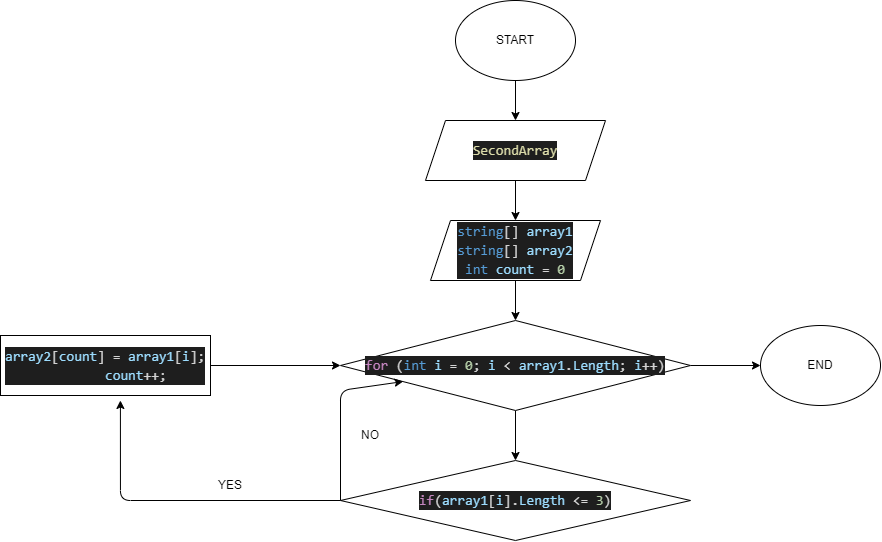

The diagram above was exported from draw.io. Its source (the exported page's mxGraphModel, read from the mxfile embedded in the PNG):
<mxGraphModel dx="1731" dy="420" grid="1" gridSize="10" guides="1" tooltips="1" connect="1" arrows="1" fold="1" page="1" pageScale="1" pageWidth="827" pageHeight="1169" math="0" shadow="0">
  <root>
    <mxCell id="0" />
    <mxCell id="1" parent="0" />
    <mxCell id="2" value="END" style="ellipse;whiteSpace=wrap;html=1;" vertex="1" parent="1">
      <mxGeometry x="640" y="355" width="120" height="80" as="geometry" />
    </mxCell>
    <mxCell id="17" value="" style="edgeStyle=orthogonalEdgeStyle;html=1;" edge="1" parent="1" source="3" target="4">
      <mxGeometry relative="1" as="geometry" />
    </mxCell>
    <mxCell id="3" value="START" style="ellipse;whiteSpace=wrap;html=1;" vertex="1" parent="1">
      <mxGeometry x="335" y="30" width="120" height="80" as="geometry" />
    </mxCell>
    <mxCell id="10" value="" style="edgeStyle=none;html=1;" edge="1" parent="1" source="4" target="5">
      <mxGeometry relative="1" as="geometry" />
    </mxCell>
    <mxCell id="4" value="&lt;div style=&quot;color: rgb(212 , 212 , 212) ; background-color: rgb(30 , 30 , 30) ; font-family: &amp;#34;consolas&amp;#34; , &amp;#34;courier new&amp;#34; , monospace ; font-size: 14px ; line-height: 19px&quot;&gt;&lt;span style=&quot;color: #dcdcaa&quot;&gt;SecondArray&lt;/span&gt;&lt;/div&gt;" style="shape=parallelogram;perimeter=parallelogramPerimeter;whiteSpace=wrap;html=1;fixedSize=1;" vertex="1" parent="1">
      <mxGeometry x="305" y="150" width="180" height="60" as="geometry" />
    </mxCell>
    <mxCell id="11" value="" style="edgeStyle=none;html=1;" edge="1" parent="1" source="5" target="6">
      <mxGeometry relative="1" as="geometry" />
    </mxCell>
    <mxCell id="5" value="&lt;div style=&quot;color: rgb(212 , 212 , 212) ; background-color: rgb(30 , 30 , 30) ; font-family: &amp;#34;consolas&amp;#34; , &amp;#34;courier new&amp;#34; , monospace ; font-size: 14px ; line-height: 19px&quot;&gt;&lt;div style=&quot;line-height: 19px&quot;&gt;&lt;span style=&quot;color: rgb(86 , 156 , 214)&quot;&gt;string&lt;/span&gt;[]&amp;nbsp;&lt;span style=&quot;color: rgb(156 , 220 , 254)&quot;&gt;array1&lt;/span&gt;&lt;/div&gt;&lt;div style=&quot;line-height: 19px&quot;&gt;&lt;div style=&quot;line-height: 19px&quot;&gt;&lt;span style=&quot;color: rgb(86 , 156 , 214)&quot;&gt;string&lt;/span&gt;[]&amp;nbsp;&lt;span style=&quot;color: rgb(156 , 220 , 254)&quot;&gt;array2&lt;/span&gt;&lt;/div&gt;&lt;div style=&quot;line-height: 19px&quot;&gt;&lt;div style=&quot;font-family: &amp;#34;consolas&amp;#34; , &amp;#34;courier new&amp;#34; , monospace ; line-height: 19px&quot;&gt;&lt;span style=&quot;color: #569cd6&quot;&gt;int&lt;/span&gt; &lt;span style=&quot;color: #9cdcfe&quot;&gt;count&lt;/span&gt; = &lt;span style=&quot;color: #b5cea8&quot;&gt;0&lt;/span&gt;&lt;/div&gt;&lt;/div&gt;&lt;/div&gt;&lt;/div&gt;" style="shape=parallelogram;perimeter=parallelogramPerimeter;whiteSpace=wrap;html=1;fixedSize=1;" vertex="1" parent="1">
      <mxGeometry x="310" y="250" width="170" height="60" as="geometry" />
    </mxCell>
    <mxCell id="12" value="" style="edgeStyle=none;html=1;" edge="1" parent="1" source="6" target="7">
      <mxGeometry relative="1" as="geometry" />
    </mxCell>
    <mxCell id="13" value="" style="edgeStyle=none;html=1;" edge="1" parent="1" source="6" target="2">
      <mxGeometry relative="1" as="geometry" />
    </mxCell>
    <mxCell id="6" value="&lt;div style=&quot;color: rgb(212 , 212 , 212) ; background-color: rgb(30 , 30 , 30) ; font-family: &amp;#34;consolas&amp;#34; , &amp;#34;courier new&amp;#34; , monospace ; font-size: 14px ; line-height: 19px&quot;&gt;&lt;span style=&quot;color: #c586c0&quot;&gt;for&lt;/span&gt; (&lt;span style=&quot;color: #569cd6&quot;&gt;int&lt;/span&gt; &lt;span style=&quot;color: #9cdcfe&quot;&gt;i&lt;/span&gt; = &lt;span style=&quot;color: #b5cea8&quot;&gt;0&lt;/span&gt;; &lt;span style=&quot;color: #9cdcfe&quot;&gt;i&lt;/span&gt; &amp;lt; &lt;span style=&quot;color: #9cdcfe&quot;&gt;array1&lt;/span&gt;.&lt;span style=&quot;color: #9cdcfe&quot;&gt;Length&lt;/span&gt;; &lt;span style=&quot;color: #9cdcfe&quot;&gt;i&lt;/span&gt;++)&lt;/div&gt;" style="rhombus;whiteSpace=wrap;html=1;" vertex="1" parent="1">
      <mxGeometry x="220" y="350" width="350" height="90" as="geometry" />
    </mxCell>
    <mxCell id="14" style="edgeStyle=orthogonalEdgeStyle;html=1;entryX=0.571;entryY=1.083;entryDx=0;entryDy=0;entryPerimeter=0;" edge="1" parent="1" source="7" target="8">
      <mxGeometry relative="1" as="geometry">
        <mxPoint y="530" as="targetPoint" />
      </mxGeometry>
    </mxCell>
    <mxCell id="7" value="&lt;div style=&quot;color: rgb(212 , 212 , 212) ; background-color: rgb(30 , 30 , 30) ; font-family: &amp;#34;consolas&amp;#34; , &amp;#34;courier new&amp;#34; , monospace ; font-size: 14px ; line-height: 19px&quot;&gt;&lt;span style=&quot;color: #c586c0&quot;&gt;if&lt;/span&gt;(&lt;span style=&quot;color: #9cdcfe&quot;&gt;array1&lt;/span&gt;[&lt;span style=&quot;color: #9cdcfe&quot;&gt;i&lt;/span&gt;].&lt;span style=&quot;color: #9cdcfe&quot;&gt;Length&lt;/span&gt; &amp;lt;= &lt;span style=&quot;color: #b5cea8&quot;&gt;3&lt;/span&gt;)&lt;/div&gt;" style="rhombus;whiteSpace=wrap;html=1;" vertex="1" parent="1">
      <mxGeometry x="220" y="490" width="350" height="80" as="geometry" />
    </mxCell>
    <mxCell id="15" style="edgeStyle=orthogonalEdgeStyle;html=1;entryX=0;entryY=0.5;entryDx=0;entryDy=0;" edge="1" parent="1" source="8" target="6">
      <mxGeometry relative="1" as="geometry" />
    </mxCell>
    <mxCell id="8" value="&lt;div style=&quot;color: rgb(212 , 212 , 212) ; background-color: rgb(30 , 30 , 30) ; font-family: &amp;#34;consolas&amp;#34; , &amp;#34;courier new&amp;#34; , monospace ; font-size: 14px ; line-height: 19px&quot;&gt;&lt;div&gt;&lt;span style=&quot;color: #9cdcfe&quot;&gt;array2&lt;/span&gt;[&lt;span style=&quot;color: #9cdcfe&quot;&gt;count&lt;/span&gt;] = &lt;span style=&quot;color: #9cdcfe&quot;&gt;array1&lt;/span&gt;[&lt;span style=&quot;color: #9cdcfe&quot;&gt;i&lt;/span&gt;];&lt;/div&gt;&lt;div&gt;&amp;nbsp; &amp;nbsp; &amp;nbsp; &amp;nbsp; &lt;span style=&quot;color: #9cdcfe&quot;&gt;count&lt;/span&gt;++;&lt;/div&gt;&lt;/div&gt;" style="rounded=0;whiteSpace=wrap;html=1;" vertex="1" parent="1">
      <mxGeometry x="-120" y="365" width="210" height="60" as="geometry" />
    </mxCell>
    <mxCell id="16" value="" style="endArrow=classic;html=1;" edge="1" parent="1" target="6">
      <mxGeometry width="50" height="50" relative="1" as="geometry">
        <mxPoint x="220" y="530" as="sourcePoint" />
        <mxPoint x="220" y="480" as="targetPoint" />
        <Array as="points">
          <mxPoint x="220" y="420" />
        </Array>
      </mxGeometry>
    </mxCell>
    <mxCell id="18" value="YES" style="text;html=1;strokeColor=none;fillColor=none;align=center;verticalAlign=middle;whiteSpace=wrap;rounded=0;" vertex="1" parent="1">
      <mxGeometry x="80" y="500" width="60" height="30" as="geometry" />
    </mxCell>
    <mxCell id="19" value="NO" style="text;html=1;strokeColor=none;fillColor=none;align=center;verticalAlign=middle;whiteSpace=wrap;rounded=0;" vertex="1" parent="1">
      <mxGeometry x="220" y="450" width="60" height="30" as="geometry" />
    </mxCell>
  </root>
</mxGraphModel>